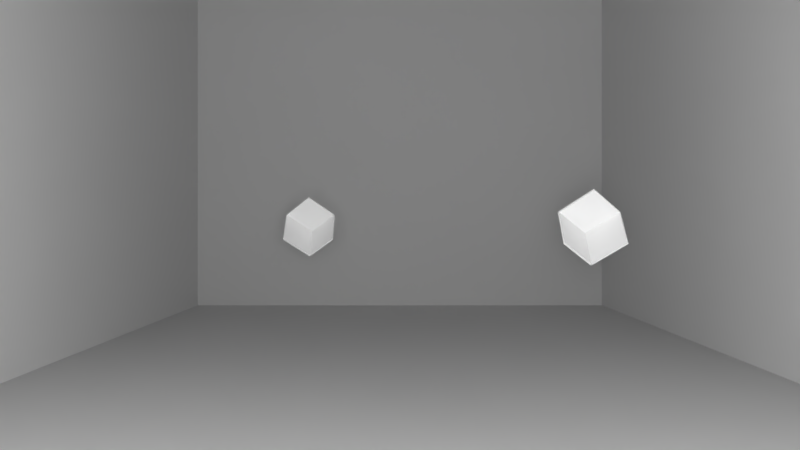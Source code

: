 # Source: Echo_chamber.blend  (saved by Blender 2.77.0; exported with 4.5.12 LTS)
import bpy
from mathutils import Matrix  # noqa: F401  (used for matrix-valued properties, if any)

bpy.ops.wm.read_factory_settings(use_empty=True)
scene = bpy.context.scene
scene.name = 'Scene'

# ---- collections
col_collection_1 = bpy.data.collections.new('Collection 1'); scene.collection.children.link(col_collection_1)

# ---- materials (node trees are filled in below, after node groups)
mat_holz_radar_20 = bpy.data.materials.new('Holz_Radar_20')
mat_holz_radar_20.alpha_threshold = 0.0
mat_holz_radar_20.use_transparent_shadow = False
mat_holz_radar_20.roughness = 1.6
mat_holz_radar_20.specular_intensity = 0.3
mat_metall_radar_20 = bpy.data.materials.new('Metall_Radar_20')
mat_metall_radar_20.alpha_threshold = 0.0
mat_metall_radar_20.use_transparent_shadow = False
mat_metall_radar_20.roughness = 0.001
mat_metall_radar_20.specular_intensity = 0.8
mat_metall_radar_20_002 = bpy.data.materials.new('Metall_Radar_20.002')
mat_metall_radar_20_002.alpha_threshold = 0.0
mat_metall_radar_20_002.use_transparent_shadow = False
mat_metall_radar_20_002.roughness = 0.001
mat_metall_radar_20_002.specular_intensity = 0.8

# ---- material node trees

# ---- world
world_world = bpy.data.worlds.new('World'); scene.world = world_world
world_world.color = (0.05088, 0.05088, 0.05088)
world_world.use_sun_shadow = False
world_world.sun_shadow_jitter_overblur = 0.0
world_world.cycles.sampling_method = 'MANUAL'

# ---- cameras
cam_camera = bpy.data.cameras.new('Camera')
cam_camera.clip_end = 100.0
cam_camera.lens = 35.0
cam_camera.sensor_width = 32.0
cam_camera.sensor_height = 18.0
cam_camera.ortho_scale = 7.314
cam_camera.dof.focus_distance = 0.0
cam_camera.dof.aperture_fstop = 128.0

# ---- lights
light_lamp = bpy.data.lights.new('Lamp', 'POINT')
light_lamp.transmission_factor = 0.0
light_lamp.cutoff_distance = 30.0
light_lamp.energy = 100.0
light_lamp.shadow_buffer_clip_start = 1.001
light_lamp.shadow_soft_size = 0.1
light_lamp.shadow_maximum_resolution = 0.006
light_lamp.use_absolute_resolution = True

# ---- meshes
me_cube_010 = bpy.data.meshes.new('Cube.010')
me_cube_010.from_pydata([(1.0, 1.0, -1.0), (1.0, -1.0, -1.0), (-1.0, -1.0, -1.0), (-1.0, 1.0, -1.0), (1.0, 1.0, 1.0), (1.0, -1.0, 1.0), (-1.0, -1.0, 1.0), (-1.0, 1.0, 1.0)], [], [(0, 1, 2, 3), (4, 7, 6, 5), (0, 4, 5, 1), (1, 5, 6, 2), (2, 6, 7, 3), (4, 0, 3, 7)])
me_cube_010.materials.append(mat_holz_radar_20)
me_cube_010.use_remesh_preserve_volume = False
me_cube_010.use_remesh_preserve_attributes = False
me_cube_010.use_mirror_vertex_groups = False
me_cube_010.update()
me_cube_001 = bpy.data.meshes.new('Cube.001')
me_cube_001.from_pydata([(1.0, 1.0, -1.0), (1.0, -1.0, -1.0), (-1.0, -1.0, -1.0), (-1.0, 1.0, -1.0), (1.0, 1.0, 1.0), (1.0, -1.0, 1.0), (-1.0, -1.0, 1.0), (-1.0, 1.0, 1.0)], [], [(0, 1, 2, 3), (4, 7, 6, 5), (0, 4, 5, 1), (1, 5, 6, 2), (2, 6, 7, 3), (4, 0, 3, 7)])
me_cube_001.materials.append(mat_holz_radar_20)
me_cube_001.use_remesh_preserve_volume = False
me_cube_001.use_remesh_preserve_attributes = False
me_cube_001.use_mirror_vertex_groups = False
me_cube_001.update()
me_cube_002 = bpy.data.meshes.new('Cube.002')
me_cube_002.from_pydata([(1.0, 1.0, -1.0), (1.0, -1.0, -1.0), (-1.0, -1.0, -1.0), (-1.0, 1.0, -1.0), (1.0, 1.0, 1.0), (1.0, -1.0, 1.0), (-1.0, -1.0, 1.0), (-1.0, 1.0, 1.0)], [], [(0, 1, 2, 3), (4, 7, 6, 5), (0, 4, 5, 1), (1, 5, 6, 2), (2, 6, 7, 3), (4, 0, 3, 7)])
me_cube_002.materials.append(mat_holz_radar_20)
me_cube_002.use_remesh_preserve_volume = False
me_cube_002.use_remesh_preserve_attributes = False
me_cube_002.use_mirror_vertex_groups = False
me_cube_002.update()
me_cube_003 = bpy.data.meshes.new('Cube.003')
me_cube_003.from_pydata([(-1.0, -1.0, -1.0), (-1.0, -1.0, 1.0), (-1.0, 1.0, -1.0), (-1.0, 1.0, 1.0), (1.0, -1.0, -1.0), (1.0, -1.0, 1.0), (1.0, 1.0, -1.0), (1.0, 1.0, 1.0)], [], [(1, 3, 2, 0), (3, 7, 6, 2), (7, 5, 4, 6), (5, 1, 0, 4), (0, 2, 6, 4), (5, 7, 3, 1)])
me_cube_003.materials.append(mat_metall_radar_20)
me_cube_003.use_remesh_preserve_volume = False
me_cube_003.use_remesh_preserve_attributes = False
me_cube_003.use_mirror_vertex_groups = False
me_cube_003.update()
me_cube_004 = bpy.data.meshes.new('Cube.004')
me_cube_004.from_pydata([(-1.0, -1.0, -1.0), (-1.0, -1.0, 1.0), (-1.0, 1.0, -1.0), (-1.0, 1.0, 1.0), (1.0, -1.0, -1.0), (1.0, -1.0, 1.0), (1.0, 1.0, -1.0), (1.0, 1.0, 1.0)], [], [(1, 3, 2, 0), (3, 7, 6, 2), (7, 5, 4, 6), (5, 1, 0, 4), (0, 2, 6, 4), (5, 7, 3, 1)])
me_cube_004.materials.append(mat_metall_radar_20)
me_cube_004.use_remesh_preserve_volume = False
me_cube_004.use_remesh_preserve_attributes = False
me_cube_004.use_mirror_vertex_groups = False
me_cube_004.update()
me_cube_005 = bpy.data.meshes.new('Cube.005')
me_cube_005.from_pydata([(-1.0, -1.0, -1.0), (-1.0, -1.0, 1.0), (-1.0, 1.0, -1.0), (-1.0, 1.0, 1.0), (1.0, -1.0, -1.0), (1.0, -1.0, 1.0), (1.0, 1.0, -1.0), (1.0, 1.0, 1.0)], [], [(1, 3, 2, 0), (3, 7, 6, 2), (7, 5, 4, 6), (5, 1, 0, 4), (0, 2, 6, 4), (5, 7, 3, 1)])
me_cube_005.materials.append(mat_metall_radar_20)
me_cube_005.use_remesh_preserve_volume = False
me_cube_005.use_remesh_preserve_attributes = False
me_cube_005.use_mirror_vertex_groups = False
me_cube_005.update()
me_cube_007 = bpy.data.meshes.new('Cube.007')
me_cube_007.from_pydata([(-1.0, -1.0, -1.0), (-1.0, -1.0, 1.0), (-1.0, 1.0, -1.0), (-1.0, 1.0, 1.0), (1.0, -1.0, -1.0), (1.0, -1.0, 1.0), (1.0, 1.0, -1.0), (1.0, 1.0, 1.0)], [], [(1, 3, 2, 0), (3, 7, 6, 2), (7, 5, 4, 6), (5, 1, 0, 4), (0, 2, 6, 4), (5, 7, 3, 1)])
me_cube_007.materials.append(mat_metall_radar_20)
me_cube_007.use_remesh_preserve_volume = False
me_cube_007.use_remesh_preserve_attributes = False
me_cube_007.use_mirror_vertex_groups = False
me_cube_007.update()
me_cube_008 = bpy.data.meshes.new('Cube.008')
me_cube_008.from_pydata([(-1.0, -1.0, -1.0), (-1.0, -1.0, 1.0), (-1.0, 1.0, -1.0), (-1.0, 1.0, 1.0), (1.0, -1.0, -1.0), (1.0, -1.0, 1.0), (1.0, 1.0, -1.0), (1.0, 1.0, 1.0)], [], [(1, 3, 2, 0), (3, 7, 6, 2), (7, 5, 4, 6), (5, 1, 0, 4), (0, 2, 6, 4), (5, 7, 3, 1)])
me_cube_008.materials.append(mat_metall_radar_20)
me_cube_008.use_remesh_preserve_volume = False
me_cube_008.use_remesh_preserve_attributes = False
me_cube_008.use_mirror_vertex_groups = False
me_cube_008.update()
me_cube_009 = bpy.data.meshes.new('Cube.009')
me_cube_009.from_pydata([(-1.0, -1.0, -1.0), (-1.0, -1.0, 1.0), (-1.0, 1.0, -1.0), (-1.0, 1.0, 1.0), (1.0, -1.0, -1.0), (1.0, -1.0, 1.0), (1.0, 1.0, -1.0), (1.0, 1.0, 1.0)], [], [(1, 3, 2, 0), (3, 7, 6, 2), (7, 5, 4, 6), (5, 1, 0, 4), (0, 2, 6, 4), (5, 7, 3, 1)])
me_cube_009.materials.append(mat_metall_radar_20_002)
me_cube_009.use_remesh_preserve_volume = False
me_cube_009.use_remesh_preserve_attributes = False
me_cube_009.use_mirror_vertex_groups = False
me_cube_009.update()
me_cube_011 = bpy.data.meshes.new('Cube.011')
me_cube_011.from_pydata([(1.0, 1.0, -1.0), (1.0, -1.0, -1.0), (-1.0, -1.0, -1.0), (-1.0, 1.0, -1.0), (1.0, 1.0, 1.0), (1.0, -1.0, 1.0), (-1.0, -1.0, 1.0), (-1.0, 1.0, 1.0)], [], [(0, 1, 2, 3), (4, 7, 6, 5), (0, 4, 5, 1), (1, 5, 6, 2), (2, 6, 7, 3), (4, 0, 3, 7)])
me_cube_011.materials.append(mat_holz_radar_20)
me_cube_011.use_remesh_preserve_volume = False
me_cube_011.use_remesh_preserve_attributes = False
me_cube_011.use_mirror_vertex_groups = False
me_cube_011.update()

# ---- objects
ob_lamp = bpy.data.objects.new('Lamp', light_lamp)
ob_camera = bpy.data.objects.new('Camera', cam_camera)
ob_cube_010 = bpy.data.objects.new('Cube.010', me_cube_010)
ob_cube_000 = bpy.data.objects.new('Cube.000', me_cube_001)
ob_cube_001 = bpy.data.objects.new('Cube.001', me_cube_002)
ob_corner_reflector = bpy.data.objects.new('Corner_reflector', me_cube_003)
ob_cube_002 = bpy.data.objects.new('Cube.002', me_cube_004)
ob_cube_003 = bpy.data.objects.new('Cube.003', me_cube_005)
ob_corner_reflector_001 = bpy.data.objects.new('Corner_reflector.001', me_cube_007)
ob_cube_004 = bpy.data.objects.new('Cube.004', me_cube_008)
ob_cube_005 = bpy.data.objects.new('Cube.005', me_cube_009)
ob_cube_006 = bpy.data.objects.new('Cube.006', me_cube_011)

# ---- transforms, parenting, visibility, modifiers, constraints
ob_lamp.location = (0.0, 0.0, 0.48)
ob_lamp.rotation_euler = (0.6503, 0.05522, 1.866)
ob_lamp.lock_rotations_4d = False
ob_lamp.empty_display_type = 'ARROWS'
ob_lamp.color = (0.0, 0.0, 0.0, 0.0)
ob_lamp.lineart.crease_threshold = 0.0
ob_camera.location = (0.0, 0.0, 0.48)
ob_camera.rotation_euler = (1.571, 0.0, -1.571)
ob_camera.lock_rotations_4d = False
ob_camera.empty_display_type = 'ARROWS'
ob_camera.color = (0.0, 0.0, 0.0, 0.0)
ob_camera.display_type = 'WIRE'
ob_camera.lineart.crease_threshold = 0.0
ob_cube_010.location = (5.29, 0.0, 1.5)
ob_cube_010.rotation_euler = (0.0, 0.0, 1.571)
ob_cube_010.scale = (1.31, 0.05, 1.5)
ob_cube_010.lock_rotations_4d = False
ob_cube_010.empty_display_type = 'ARROWS'
ob_cube_010.lineart.crease_threshold = 0.0
ob_cube_000.location = (2.62, 0.0, -0.05)
ob_cube_000.scale = (2.62, 1.31, 0.05)
ob_cube_000.lock_rotations_4d = False
ob_cube_000.empty_display_type = 'ARROWS'
ob_cube_000.lineart.crease_threshold = 0.0
ob_cube_001.location = (2.62, 1.26, 1.5)
ob_cube_001.scale = (2.62, 0.05, 1.5)
ob_cube_001.lock_rotations_4d = False
ob_cube_001.empty_display_type = 'ARROWS'
ob_cube_001.lineart.crease_threshold = 0.0
ob_corner_reflector.location = (2.0, -0.4, 0.45)
ob_corner_reflector.rotation_euler = (-0.7854, -0.7854, 0.0)
ob_corner_reflector.scale = (0.05, 0.002, 0.05)
ob_corner_reflector.lineart.crease_threshold = 0.0
ob_cube_002.parent = ob_corner_reflector
ob_cube_002.matrix_parent_inverse = Matrix(((2.0, 0.0, 0.0, -0.0), (0.0, 50.0, 0.0, -100.0), (0.0, 0.0, 2.0, -0.0), (0.0, 0.0, 0.0, 1.0)))
ob_cube_002.location = (0.5, 1.5, 0.0)
ob_cube_002.scale = (0.02, 0.5, 0.5)
ob_cube_002.lineart.crease_threshold = 0.0
ob_cube_003.parent = ob_corner_reflector
ob_cube_003.matrix_parent_inverse = Matrix(((2.0, 0.0, 0.0, -0.0), (0.0, 50.0, 0.0, -100.0), (0.0, 0.0, 2.0, -0.0), (0.0, 0.0, 0.0, 1.0)))
ob_cube_003.location = (0.0, 1.5, -0.5)
ob_cube_003.scale = (0.5, 0.5, 0.02)
ob_cube_003.lineart.crease_threshold = 0.0
ob_corner_reflector_001.location = (2.58, 0.3, 0.45)
ob_corner_reflector_001.rotation_euler = (-0.7854, -0.7854, 0.0)
ob_corner_reflector_001.scale = (0.05, 0.002, 0.05)
ob_corner_reflector_001.lineart.crease_threshold = 0.0
ob_cube_004.parent = ob_corner_reflector_001
ob_cube_004.matrix_parent_inverse = Matrix(((2.0, 0.0, 0.0, -0.0), (0.0, 50.0, 0.0, -100.0), (0.0, 0.0, 2.0, -0.0), (0.0, 0.0, 0.0, 1.0)))
ob_cube_004.location = (0.5, 1.5, 0.0)
ob_cube_004.scale = (0.02, 0.5, 0.5)
ob_cube_004.lineart.crease_threshold = 0.0
ob_cube_005.parent = ob_corner_reflector_001
ob_cube_005.matrix_parent_inverse = Matrix(((2.0, 0.0, 0.0, -0.0), (0.0, 50.0, 0.0, -100.0), (0.0, 0.0, 2.0, -0.0), (0.0, 0.0, 0.0, 1.0)))
ob_cube_005.location = (0.0, 1.5, -0.5)
ob_cube_005.scale = (0.5, 0.5, 0.02)
ob_cube_005.lineart.crease_threshold = 0.0
ob_cube_006.location = (2.62, -1.26, 1.5)
ob_cube_006.scale = (2.62, 0.05, 1.5)
ob_cube_006.lock_rotations_4d = False
ob_cube_006.empty_display_type = 'ARROWS'
ob_cube_006.lineart.crease_threshold = 0.0

# ---- collection membership
col_collection_1.objects.link(ob_lamp)
col_collection_1.objects.link(ob_camera)
col_collection_1.objects.link(ob_cube_010)
col_collection_1.objects.link(ob_cube_000)
col_collection_1.objects.link(ob_cube_001)
col_collection_1.objects.link(ob_corner_reflector)
col_collection_1.objects.link(ob_cube_002)
col_collection_1.objects.link(ob_cube_003)
col_collection_1.objects.link(ob_corner_reflector_001)
col_collection_1.objects.link(ob_cube_004)
col_collection_1.objects.link(ob_cube_005)
col_collection_1.objects.link(ob_cube_006)

# ---- scene / render settings (as saved in the file)
scene.camera = ob_camera
scene.frame_start = 1; scene.frame_end = 250; scene.frame_set(1)
scene.render.engine = 'BLENDER_EEVEE_NEXT'
scene.render.resolution_percentage = 50
scene.render.dither_intensity = 0.0
scene.cycles.use_denoising = False
scene.cycles.samples = 128
scene.cycles.sampling_pattern = 'TABULATED_SOBOL'
scene.cycles.light_sampling_threshold = 0.0
scene.cycles.use_adaptive_sampling = False
scene.cycles.use_light_tree = False
scene.cycles.blur_glossy = 0.0
scene.cycles.sample_clamp_indirect = 0.0
scene.view_settings.view_transform = 'Standard'
bpy.context.view_layer.update()
